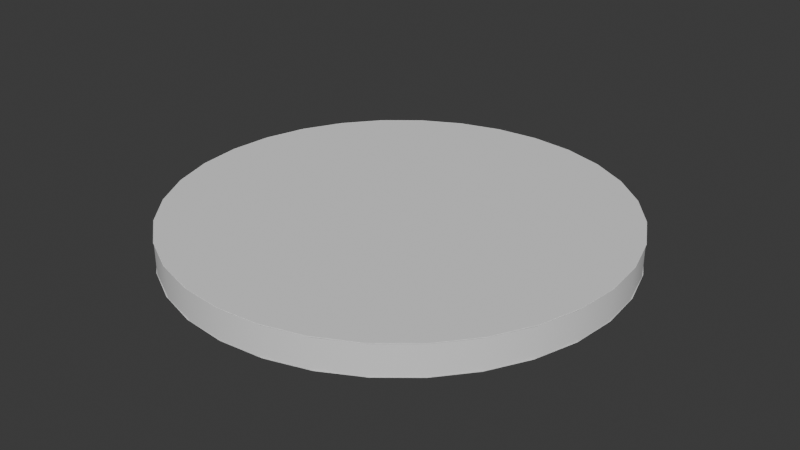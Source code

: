 # Source: SimplifiedSurface.blend  (saved by Blender 4.1.24; exported with 4.5.12 LTS)
import bpy
from mathutils import Matrix  # noqa: F401  (used for matrix-valued properties, if any)

bpy.ops.wm.read_factory_settings(use_empty=True)
scene = bpy.context.scene
scene.name = 'Scene'

# ---- world
world_world = bpy.data.worlds.new('World'); scene.world = world_world
world_world.use_nodes = True; world_world.node_tree.nodes.clear()
_N = world_world.node_tree.nodes; _L = world_world.node_tree.links
n0 = _N.new('ShaderNodeOutputWorld'); n0.name = 'World Output'; n0.location = (300, 300)
n1 = _N.new('ShaderNodeBackground'); n1.name = 'Background'; n1.location = (10, 300)
n1.inputs[0].default_value = (0.05088, 0.05088, 0.05088, 1.0)
_L.new(n1.outputs[0], n0.inputs[0])
n0.is_active_output = True
world_world.color = (0.05088, 0.05088, 0.05088)
world_world.use_sun_shadow = False
world_world.sun_shadow_jitter_overblur = 0.0

# ---- meshes
me_surfcylinder = bpy.data.meshes.new('SurfCylinder')
me_surfcylinder.from_pydata([(0.0, -1.0, -1.611), (0.0, -1.0, -1.325), (0.0, -1.0, -1.039), (0.0, -1.0, -0.7537), (0.0, -1.0, -0.468), (0.0, -1.0, -0.1823), (0.0, -1.0, 0.1034), (0.0, -1.0, 0.3891), (-0.182, -0.9833, -1.611), (-0.182, -0.9833, -1.325), (-0.182, -0.9833, -1.039), (-0.182, -0.9833, -0.7537), (-0.182, -0.9833, -0.468), (-0.182, -0.9833, -0.1823), (-0.182, -0.9833, 0.1034), (-0.182, -0.9833, 0.3891), (-0.3681, -0.9298, -1.611), (-0.3681, -0.9298, -1.325), (-0.3681, -0.9298, -1.039), (-0.3681, -0.9298, -0.7537), (-0.3681, -0.9298, -0.468), (-0.3681, -0.9298, -0.1823), (-0.3681, -0.9298, 0.1034), (-0.3681, -0.9298, 0.3891), (-0.5472, -0.837, -1.611), (-0.5472, -0.837, -1.325), (-0.5472, -0.837, -1.039), (-0.5472, -0.837, -0.7537), (-0.5472, -0.837, -0.468), (-0.5472, -0.837, -0.1823), (-0.5472, -0.837, 0.1034), (-0.5472, -0.837, 0.3891), (-0.7071, -0.7071, -1.611), (-0.7071, -0.7071, -1.325), (-0.7071, -0.7071, -1.039), (-0.7071, -0.7071, -0.7537), (-0.7071, -0.7071, -0.468), (-0.7071, -0.7071, -0.1823), (-0.7071, -0.7071, 0.1034), (-0.7071, -0.7071, 0.3891), (-0.837, -0.5472, -1.611), (-0.837, -0.5472, -1.325), (-0.837, -0.5472, -1.039), (-0.837, -0.5472, -0.7537), (-0.837, -0.5472, -0.468), (-0.837, -0.5472, -0.1823), (-0.837, -0.5472, 0.1034), (-0.837, -0.5472, 0.3891), (-0.9298, -0.3681, -1.611), (-0.9298, -0.3681, -1.325), (-0.9298, -0.3681, -1.039), (-0.9298, -0.3681, -0.7537), (-0.9298, -0.3681, -0.468), (-0.9298, -0.3681, -0.1823), (-0.9298, -0.3681, 0.1034), (-0.9298, -0.3681, 0.3891), (-0.9833, -0.182, -1.611), (-0.9833, -0.182, -1.325), (-0.9833, -0.182, -1.039), (-0.9833, -0.182, -0.7537), (-0.9833, -0.182, -0.468), (-0.9833, -0.182, -0.1823), (-0.9833, -0.182, 0.1034), (-0.9833, -0.182, 0.3891), (-1.0, 0.0, -1.611), (-1.0, 0.0, -1.325), (-1.0, 0.0, -1.039), (-1.0, 0.0, -0.7537), (-1.0, 0.0, -0.468), (-1.0, 0.0, -0.1823), (-1.0, 0.0, 0.1034), (-1.0, 0.0, 0.3891), (-0.9833, 0.182, -1.611), (-0.9833, 0.182, -1.325), (-0.9833, 0.182, -1.039), (-0.9833, 0.182, -0.7537), (-0.9833, 0.182, -0.468), (-0.9833, 0.182, -0.1823), (-0.9833, 0.182, 0.1034), (-0.9833, 0.182, 0.3891), (-0.9298, 0.3681, -1.611), (-0.9298, 0.3681, -1.325), (-0.9298, 0.3681, -1.039), (-0.9298, 0.3681, -0.7537), (-0.9298, 0.3681, -0.468), (-0.9298, 0.3681, -0.1823), (-0.9298, 0.3681, 0.1034), (-0.9298, 0.3681, 0.3891), (-0.837, 0.5472, -1.611), (-0.837, 0.5472, -1.325), (-0.837, 0.5472, -1.039), (-0.837, 0.5472, -0.7537), (-0.837, 0.5472, -0.468), (-0.837, 0.5472, -0.1823), (-0.837, 0.5472, 0.1034), (-0.837, 0.5472, 0.3891), (-0.7071, 0.7071, -1.611), (-0.7071, 0.7071, -1.325), (-0.7071, 0.7071, -1.039), (-0.7071, 0.7071, -0.7537), (-0.7071, 0.7071, -0.468), (-0.7071, 0.7071, -0.1823), (-0.7071, 0.7071, 0.1034), (-0.7071, 0.7071, 0.3891), (-0.5472, 0.837, -1.611), (-0.5472, 0.837, -1.325), (-0.5472, 0.837, -1.039), (-0.5472, 0.837, -0.7537), (-0.5472, 0.837, -0.468), (-0.5472, 0.837, -0.1823), (-0.5472, 0.837, 0.1034), (-0.5472, 0.837, 0.3891), (-0.3681, 0.9298, -1.611), (-0.3681, 0.9298, -1.325), (-0.3681, 0.9298, -1.039), (-0.3681, 0.9298, -0.7537), (-0.3681, 0.9298, -0.468), (-0.3681, 0.9298, -0.1823), (-0.3681, 0.9298, 0.1034), (-0.3681, 0.9298, 0.3891), (-0.182, 0.9833, -1.611), (-0.182, 0.9833, -1.325), (-0.182, 0.9833, -1.039), (-0.182, 0.9833, -0.7537), (-0.182, 0.9833, -0.468), (-0.182, 0.9833, -0.1823), (-0.182, 0.9833, 0.1034), (-0.182, 0.9833, 0.3891), (0.0, 1.0, -1.611), (0.0, 1.0, -1.325), (0.0, 1.0, -1.039), (0.0, 1.0, -0.7537), (0.0, 1.0, -0.468), (0.0, 1.0, -0.1823), (0.0, 1.0, 0.1034), (0.0, 1.0, 0.3891), (0.182, 0.9833, -1.611), (0.182, 0.9833, -1.325), (0.182, 0.9833, -1.039), (0.182, 0.9833, -0.7537), (0.182, 0.9833, -0.468), (0.182, 0.9833, -0.1823), (0.182, 0.9833, 0.1034), (0.182, 0.9833, 0.3891), (0.3681, 0.9298, -1.611), (0.3681, 0.9298, -1.325), (0.3681, 0.9298, -1.039), (0.3681, 0.9298, -0.7537), (0.3681, 0.9298, -0.468), (0.3681, 0.9298, -0.1823), (0.3681, 0.9298, 0.1034), (0.3681, 0.9298, 0.3891), (0.5472, 0.837, -1.611), (0.5472, 0.837, -1.325), (0.5472, 0.837, -1.039), (0.5472, 0.837, -0.7537), (0.5472, 0.837, -0.468), (0.5472, 0.837, -0.1823), (0.5472, 0.837, 0.1034), (0.5472, 0.837, 0.3891), (0.7071, 0.7071, -1.611), (0.7071, 0.7071, -1.325), (0.7071, 0.7071, -1.039), (0.7071, 0.7071, -0.7537), (0.7071, 0.7071, -0.468), (0.7071, 0.7071, -0.1823), (0.7071, 0.7071, 0.1034), (0.7071, 0.7071, 0.3891), (0.837, 0.5472, -1.611), (0.837, 0.5472, -1.325), (0.837, 0.5472, -1.039), (0.837, 0.5472, -0.7537), (0.837, 0.5472, -0.468), (0.837, 0.5472, -0.1823), (0.837, 0.5472, 0.1034), (0.837, 0.5472, 0.3891), (0.9298, 0.3681, -1.611), (0.9298, 0.3681, -1.325), (0.9298, 0.3681, -1.039), (0.9298, 0.3681, -0.7537), (0.9298, 0.3681, -0.468), (0.9298, 0.3681, -0.1823), (0.9298, 0.3681, 0.1034), (0.9298, 0.3681, 0.3891), (0.9833, 0.182, -1.611), (0.9833, 0.182, -1.325), (0.9833, 0.182, -1.039), (0.9833, 0.182, -0.7537), (0.9833, 0.182, -0.468), (0.9833, 0.182, -0.1823), (0.9833, 0.182, 0.1034), (0.9833, 0.182, 0.3891), (1.0, 0.0, -1.611), (1.0, 0.0, -1.325), (1.0, 0.0, -1.039), (1.0, 0.0, -0.7537), (1.0, 0.0, -0.468), (1.0, 0.0, -0.1823), (1.0, 0.0, 0.1034), (1.0, 0.0, 0.3891), (0.9833, -0.182, -1.611), (0.9833, -0.182, -1.325), (0.9833, -0.182, -1.039), (0.9833, -0.182, -0.7537), (0.9833, -0.182, -0.468), (0.9833, -0.182, -0.1823), (0.9833, -0.182, 0.1034), (0.9833, -0.182, 0.3891), (0.9298, -0.3681, -1.611), (0.9298, -0.3681, -1.325), (0.9298, -0.3681, -1.039), (0.9298, -0.3681, -0.7537), (0.9298, -0.3681, -0.468), (0.9298, -0.3681, -0.1823), (0.9298, -0.3681, 0.1034), (0.9298, -0.3681, 0.3891), (0.837, -0.5472, -1.611), (0.837, -0.5472, -1.325), (0.837, -0.5472, -1.039), (0.837, -0.5472, -0.7537), (0.837, -0.5472, -0.468), (0.837, -0.5472, -0.1823), (0.837, -0.5472, 0.1034), (0.837, -0.5472, 0.3891), (0.7071, -0.7071, -1.611), (0.7071, -0.7071, -1.325), (0.7071, -0.7071, -1.039), (0.7071, -0.7071, -0.7537), (0.7071, -0.7071, -0.468), (0.7071, -0.7071, -0.1823), (0.7071, -0.7071, 0.1034), (0.7071, -0.7071, 0.3891), (0.5472, -0.837, -1.611), (0.5472, -0.837, -1.325), (0.5472, -0.837, -1.039), (0.5472, -0.837, -0.7537), (0.5472, -0.837, -0.468), (0.5472, -0.837, -0.1823), (0.5472, -0.837, 0.1034), (0.5472, -0.837, 0.3891), (0.3681, -0.9298, -1.611), (0.3681, -0.9298, -1.325), (0.3681, -0.9298, -1.039), (0.3681, -0.9298, -0.7537), (0.3681, -0.9298, -0.468), (0.3681, -0.9298, -0.1823), (0.3681, -0.9298, 0.1034), (0.3681, -0.9298, 0.3891), (0.182, -0.9833, -1.611), (0.182, -0.9833, -1.325), (0.182, -0.9833, -1.039), (0.182, -0.9833, -0.7537), (0.182, -0.9833, -0.468), (0.182, -0.9833, -0.1823), (0.182, -0.9833, 0.1034), (0.182, -0.9833, 0.3891), (0.0, -1.002, 0.3844), (-0.1955, -0.983, 0.3843), (-0.3835, -0.926, 0.384), (-0.5568, -0.8333, 0.3834), (-0.7087, -0.7087, 0.3826), (-0.8333, -0.5568, 0.3817), (-0.926, -0.3835, 0.3806), (-0.983, -0.1955, 0.3794), (-1.002, 1.455e-11, 0.3782), (-0.983, 0.1955, 0.377), (-0.926, 0.3835, 0.3758), (-0.8333, 0.5568, 0.3747), (-0.7087, 0.7087, 0.3738), (-0.5568, 0.8333, 0.373), (-0.3835, 0.926, 0.3724), (-0.1955, 0.983, 0.372), (0.0, 1.002, 0.3719), (0.1955, 0.983, 0.372), (0.3835, 0.926, 0.3724), (0.5568, 0.8333, 0.373), (0.7087, 0.7087, 0.3738), (0.8333, 0.5568, 0.3747), (0.926, 0.3835, 0.3758), (0.983, 0.1955, 0.377), (1.002, 1.455e-11, 0.3782), (0.983, -0.1955, 0.3794), (0.926, -0.3835, 0.3806), (0.8333, -0.5568, 0.3817), (0.7087, -0.7087, 0.3826), (0.5568, -0.8333, 0.3834), (0.3835, -0.926, 0.384), (0.1955, -0.983, 0.3843), (0.0, 1.002, -1.625), (-0.1955, 0.983, -1.625), (-0.3835, 0.926, -1.625), (-0.5568, 0.8333, -1.625), (-0.7087, 0.7087, -1.625), (-0.8333, 0.5568, -1.625), (-0.926, 0.3835, -1.625), (-0.983, 0.1955, -1.625), (-1.002, -1.688e-08, -1.625), (-0.983, -0.1955, -1.625), (-0.926, -0.3835, -1.625), (-0.8333, -0.5568, -1.625), (-0.7087, -0.7087, -1.625), (-0.5568, -0.8333, -1.625), (-0.3835, -0.926, -1.625), (-0.1955, -0.983, -1.625), (0.0, -1.002, -1.625), (0.1955, -0.983, -1.625), (0.3835, -0.926, -1.625), (0.5568, -0.8333, -1.625), (0.7087, -0.7087, -1.625), (0.8333, -0.5568, -1.625), (0.926, -0.3835, -1.625), (0.983, -0.1955, -1.625), (1.002, -1.688e-08, -1.625), (0.983, 0.1955, -1.625), (0.926, 0.3835, -1.625), (0.8333, 0.5568, -1.625), (0.7087, 0.7087, -1.625), (0.5568, 0.8333, -1.625), (0.3835, 0.926, -1.625), (0.1955, 0.983, -1.625)], [], [(1, 9, 8, 0), (2, 10, 9, 1), (3, 11, 10, 2), (4, 12, 11, 3), (5, 13, 12, 4), (6, 14, 13, 5), (7, 15, 14, 6), (9, 17, 16, 8), (10, 18, 17, 9), (11, 19, 18, 10), (12, 20, 19, 11), (13, 21, 20, 12), (14, 22, 21, 13), (15, 23, 22, 14), (17, 25, 24, 16), (18, 26, 25, 17), (19, 27, 26, 18), (20, 28, 27, 19), (21, 29, 28, 20), (22, 30, 29, 21), (23, 31, 30, 22), (25, 33, 32, 24), (26, 34, 33, 25), (27, 35, 34, 26), (28, 36, 35, 27), (29, 37, 36, 28), (30, 38, 37, 29), (31, 39, 38, 30), (33, 41, 40, 32), (34, 42, 41, 33), (35, 43, 42, 34), (36, 44, 43, 35), (37, 45, 44, 36), (38, 46, 45, 37), (39, 47, 46, 38), (41, 49, 48, 40), (42, 50, 49, 41), (43, 51, 50, 42), (44, 52, 51, 43), (45, 53, 52, 44), (46, 54, 53, 45), (47, 55, 54, 46), (49, 57, 56, 48), (50, 58, 57, 49), (51, 59, 58, 50), (52, 60, 59, 51), (53, 61, 60, 52), (54, 62, 61, 53), (55, 63, 62, 54), (57, 65, 64, 56), (58, 66, 65, 57), (59, 67, 66, 58), (60, 68, 67, 59), (61, 69, 68, 60), (62, 70, 69, 61), (63, 71, 70, 62), (65, 73, 72, 64), (66, 74, 73, 65), (67, 75, 74, 66), (68, 76, 75, 67), (69, 77, 76, 68), (70, 78, 77, 69), (71, 79, 78, 70), (73, 81, 80, 72), (74, 82, 81, 73), (75, 83, 82, 74), (76, 84, 83, 75), (77, 85, 84, 76), (78, 86, 85, 77), (79, 87, 86, 78), (81, 89, 88, 80), (82, 90, 89, 81), (83, 91, 90, 82), (84, 92, 91, 83), (85, 93, 92, 84), (86, 94, 93, 85), (87, 95, 94, 86), (89, 97, 96, 88), (90, 98, 97, 89), (91, 99, 98, 90), (92, 100, 99, 91), (93, 101, 100, 92), (94, 102, 101, 93), (95, 103, 102, 94), (97, 105, 104, 96), (98, 106, 105, 97), (99, 107, 106, 98), (100, 108, 107, 99), (101, 109, 108, 100), (102, 110, 109, 101), (103, 111, 110, 102), (105, 113, 112, 104), (106, 114, 113, 105), (107, 115, 114, 106), (108, 116, 115, 107), (109, 117, 116, 108), (110, 118, 117, 109), (111, 119, 118, 110), (113, 121, 120, 112), (114, 122, 121, 113), (115, 123, 122, 114), (116, 124, 123, 115), (117, 125, 124, 116), (118, 126, 125, 117), (119, 127, 126, 118), (121, 129, 128, 120), (122, 130, 129, 121), (123, 131, 130, 122), (124, 132, 131, 123), (125, 133, 132, 124), (126, 134, 133, 125), (127, 135, 134, 126), (129, 137, 136, 128), (130, 138, 137, 129), (131, 139, 138, 130), (132, 140, 139, 131), (133, 141, 140, 132), (134, 142, 141, 133), (135, 143, 142, 134), (137, 145, 144, 136), (138, 146, 145, 137), (139, 147, 146, 138), (140, 148, 147, 139), (141, 149, 148, 140), (142, 150, 149, 141), (143, 151, 150, 142), (145, 153, 152, 144), (146, 154, 153, 145), (147, 155, 154, 146), (148, 156, 155, 147), (149, 157, 156, 148), (150, 158, 157, 149), (151, 159, 158, 150), (153, 161, 160, 152), (154, 162, 161, 153), (155, 163, 162, 154), (156, 164, 163, 155), (157, 165, 164, 156), (158, 166, 165, 157), (159, 167, 166, 158), (161, 169, 168, 160), (162, 170, 169, 161), (163, 171, 170, 162), (164, 172, 171, 163), (165, 173, 172, 164), (166, 174, 173, 165), (167, 175, 174, 166), (169, 177, 176, 168), (170, 178, 177, 169), (171, 179, 178, 170), (172, 180, 179, 171), (173, 181, 180, 172), (174, 182, 181, 173), (175, 183, 182, 174), (177, 185, 184, 176), (178, 186, 185, 177), (179, 187, 186, 178), (180, 188, 187, 179), (181, 189, 188, 180), (182, 190, 189, 181), (183, 191, 190, 182), (185, 193, 192, 184), (186, 194, 193, 185), (187, 195, 194, 186), (188, 196, 195, 187), (189, 197, 196, 188), (190, 198, 197, 189), (191, 199, 198, 190), (193, 201, 200, 192), (194, 202, 201, 193), (195, 203, 202, 194), (196, 204, 203, 195), (197, 205, 204, 196), (198, 206, 205, 197), (199, 207, 206, 198), (201, 209, 208, 200), (202, 210, 209, 201), (203, 211, 210, 202), (204, 212, 211, 203), (205, 213, 212, 204), (206, 214, 213, 205), (207, 215, 214, 206), (209, 217, 216, 208), (210, 218, 217, 209), (211, 219, 218, 210), (212, 220, 219, 211), (213, 221, 220, 212), (214, 222, 221, 213), (215, 223, 222, 214), (217, 225, 224, 216), (218, 226, 225, 217), (219, 227, 226, 218), (220, 228, 227, 219), (221, 229, 228, 220), (222, 230, 229, 221), (223, 231, 230, 222), (225, 233, 232, 224), (226, 234, 233, 225), (227, 235, 234, 226), (228, 236, 235, 227), (229, 237, 236, 228), (230, 238, 237, 229), (231, 239, 238, 230), (233, 241, 240, 232), (234, 242, 241, 233), (235, 243, 242, 234), (236, 244, 243, 235), (237, 245, 244, 236), (238, 246, 245, 237), (239, 247, 246, 238), (241, 249, 248, 240), (242, 250, 249, 241), (243, 251, 250, 242), (244, 252, 251, 243), (245, 253, 252, 244), (246, 254, 253, 245), (247, 255, 254, 246), (249, 1, 0, 248), (250, 2, 1, 249), (251, 3, 2, 250), (252, 4, 3, 251), (253, 5, 4, 252), (254, 6, 5, 253), (255, 7, 6, 254), (256, 257, 258, 259, 260, 261, 262, 263, 264, 265, 266, 267, 268, 269, 270, 271, 272, 273, 274, 275, 276, 277, 278, 279, 280, 281, 282, 283, 284, 285, 286, 287), (288, 289, 290, 291, 292, 293, 294, 295, 296, 297, 298, 299, 300, 301, 302, 303, 304, 305, 306, 307, 308, 309, 310, 311, 312, 313, 314, 315, 316, 317, 318, 319)])
me_surfcylinder.polygons.foreach_set('use_smooth', [1, 1, 1, 1, 1, 1, 1, 1, 1, 1, 1, 1, 1, 1, 1, 1, 1, 1, 1, 1, 1, 1, 1, 1, 1, 1, 1, 1, 1, 1, 1, 1, 1, 1, 1, 1, 1, 1, 1, 1, 1, 1, 1, 1, 1, 1, 1, 1, 1, 1, 1, 1, 1, 1, 1, 1, 1, 1, 1, 1, 1, 1, 1, 1, 1, 1, 1, 1, 1, 1, 1, 1, 1, 1, 1, 1, 1, 1, 1, 1, 1, 1, 1, 1, 1, 1, 1, 1, 1, 1, 1, 1, 1, 1, 1, 1, 1, 1, 1, 1, 1, 1, 1, 1, 1, 1, 1, 1, 1, 1, 1, 1, 1, 1, 1, 1, 1, 1, 1, 1, 1, 1, 1, 1, 1, 1, 1, 1, 1, 1, 1, 1, 1, 1, 1, 1, 1, 1, 1, 1, 1, 1, 1, 1, 1, 1, 1, 1, 1, 1, 1, 1, 1, 1, 1, 1, 1, 1, 1, 1, 1, 1, 1, 1, 1, 1, 1, 1, 1, 1, 1, 1, 1, 1, 1, 1, 1, 1, 1, 1, 1, 1, 1, 1, 1, 1, 1, 1, 1, 1, 1, 1, 1, 1, 1, 1, 1, 1, 1, 1, 1, 1, 1, 1, 1, 1, 1, 1, 1, 1, 1, 1, 1, 1, 1, 1, 1, 1, 1, 1, 1, 1, 1, 1, 0, 0])
_uv = me_surfcylinder.uv_layers.new(name='UVMap')
_uv.uv.foreach_set('vector', [0.0, 0.1429, 0.03125, 0.1429, 0.03125, 0.0, 0.0, 0.0, 0.0, 0.2857, 0.03125, 0.2857, 0.03125, 0.1429, 0.0, 0.1429, 0.0, 0.4286, 0.03125, 0.4286, 0.03125, 0.2857, 0.0, 0.2857, 0.0, 0.5714, 0.03125, 0.5714, 0.03125, 0.4286, 0.0, 0.4286, 0.0, 0.7143, 0.03125, 0.7143, 0.03125, 0.5714, 0.0, 0.5714, 0.0, 0.8571, 0.03125, 0.8571, 0.03125, 0.7143, 0.0, 0.7143, 0.0, 1.0, 0.03125, 1.0, 0.03125, 0.8571, 0.0, 0.8571, 0.03125, 0.1429, 0.0625, 0.1429, 0.0625, 0.0, 0.03125, 0.0, 0.03125, 0.2857, 0.0625, 0.2857, 0.0625, 0.1429, 0.03125, 0.1429, 0.03125, 0.4286, 0.0625, 0.4286, 0.0625, 0.2857, 0.03125, 0.2857, 0.03125, 0.5714, 0.0625, 0.5714, 0.0625, 0.4286, 0.03125, 0.4286, 0.03125, 0.7143, 0.0625, 0.7143, 0.0625, 0.5714, 0.03125, 0.5714, 0.03125, 0.8571, 0.0625, 0.8571, 0.0625, 0.7143, 0.03125, 0.7143, 0.03125, 1.0, 0.0625, 1.0, 0.0625, 0.8571, 0.03125, 0.8571, 0.0625, 0.1429, 0.09375, 0.1429, 0.09375, 0.0, 0.0625, 0.0, 0.0625, 0.2857, 0.09375, 0.2857, 0.09375, 0.1429, 0.0625, 0.1429, 0.0625, 0.4286, 0.09375, 0.4286, 0.09375, 0.2857, 0.0625, 0.2857, 0.0625, 0.5714, 0.09375, 0.5714, 0.09375, 0.4286, 0.0625, 0.4286, 0.0625, 0.7143, 0.09375, 0.7143, 0.09375, 0.5714, 0.0625, 0.5714, 0.0625, 0.8571, 0.09375, 0.8571, 0.09375, 0.7143, 0.0625, 0.7143, 0.0625, 1.0, 0.09375, 1.0, 0.09375, 0.8571, 0.0625, 0.8571, 0.09375, 0.1429, 0.125, 0.1429, 0.125, 0.0, 0.09375, 0.0, 0.09375, 0.2857, 0.125, 0.2857, 0.125, 0.1429, 0.09375, 0.1429, 0.09375, 0.4286, 0.125, 0.4286, 0.125, 0.2857, 0.09375, 0.2857, 0.09375, 0.5714, 0.125, 0.5714, 0.125, 0.4286, 0.09375, 0.4286, 0.09375, 0.7143, 0.125, 0.7143, 0.125, 0.5714, 0.09375, 0.5714, 0.09375, 0.8571, 0.125, 0.8571, 0.125, 0.7143, 0.09375, 0.7143, 0.09375, 1.0, 0.125, 1.0, 0.125, 0.8571, 0.09375, 0.8571, 0.125, 0.1429, 0.1562, 0.1429, 0.1562, 0.0, 0.125, 0.0, 0.125, 0.2857, 0.1562, 0.2857, 0.1562, 0.1429, 0.125, 0.1429, 0.125, 0.4286, 0.1562, 0.4286, 0.1562, 0.2857, 0.125, 0.2857, 0.125, 0.5714, 0.1562, 0.5714, 0.1562, 0.4286, 0.125, 0.4286, 0.125, 0.7143, 0.1562, 0.7143, 0.1562, 0.5714, 0.125, 0.5714, 0.125, 0.8571, 0.1562, 0.8571, 0.1562, 0.7143, 0.125, 0.7143, 0.125, 1.0, 0.1562, 1.0, 0.1562, 0.8571, 0.125, 0.8571, 0.1562, 0.1429, 0.1875, 0.1429, 0.1875, 0.0, 0.1562, 0.0, 0.1562, 0.2857, 0.1875, 0.2857, 0.1875, 0.1429, 0.1562, 0.1429, 0.1562, 0.4286, 0.1875, 0.4286, 0.1875, 0.2857, 0.1562, 0.2857, 0.1562, 0.5714, 0.1875, 0.5714, 0.1875, 0.4286, 0.1562, 0.4286, 0.1562, 0.7143, 0.1875, 0.7143, 0.1875, 0.5714, 0.1562, 0.5714, 0.1562, 0.8571, 0.1875, 0.8571, 0.1875, 0.7143, 0.1562, 0.7143, 0.1562, 1.0, 0.1875, 1.0, 0.1875, 0.8571, 0.1562, 0.8571, 0.1875, 0.1429, 0.2188, 0.1429, 0.2188, 0.0, 0.1875, 0.0, 0.1875, 0.2857, 0.2188, 0.2857, 0.2188, 0.1429, 0.1875, 0.1429, 0.1875, 0.4286, 0.2188, 0.4286, 0.2188, 0.2857, 0.1875, 0.2857, 0.1875, 0.5714, 0.2188, 0.5714, 0.2188, 0.4286, 0.1875, 0.4286, 0.1875, 0.7143, 0.2188, 0.7143, 0.2188, 0.5714, 0.1875, 0.5714, 0.1875, 0.8571, 0.2188, 0.8571, 0.2188, 0.7143, 0.1875, 0.7143, 0.1875, 1.0, 0.2188, 1.0, 0.2188, 0.8571, 0.1875, 0.8571, 0.2188, 0.1429, 0.25, 0.1429, 0.25, 0.0, 0.2188, 0.0, 0.2188, 0.2857, 0.25, 0.2857, 0.25, 0.1429, 0.2188, 0.1429, 0.2188, 0.4286, 0.25, 0.4286, 0.25, 0.2857, 0.2188, 0.2857, 0.2188, 0.5714, 0.25, 0.5714, 0.25, 0.4286, 0.2188, 0.4286, 0.2188, 0.7143, 0.25, 0.7143, 0.25, 0.5714, 0.2188, 0.5714, 0.2188, 0.8571, 0.25, 0.8571, 0.25, 0.7143, 0.2188, 0.7143, 0.2188, 1.0, 0.25, 1.0, 0.25, 0.8571, 0.2188, 0.8571, 0.25, 0.1429, 0.2812, 0.1429, 0.2812, 0.0, 0.25, 0.0, 0.25, 0.2857, 0.2812, 0.2857, 0.2812, 0.1429, 0.25, 0.1429, 0.25, 0.4286, 0.2812, 0.4286, 0.2812, 0.2857, 0.25, 0.2857, 0.25, 0.5714, 0.2812, 0.5714, 0.2812, 0.4286, 0.25, 0.4286, 0.25, 0.7143, 0.2812, 0.7143, 0.2812, 0.5714, 0.25, 0.5714, 0.25, 0.8571, 0.2812, 0.8571, 0.2812, 0.7143, 0.25, 0.7143, 0.25, 1.0, 0.2812, 1.0, 0.2812, 0.8571, 0.25, 0.8571, 0.2812, 0.1429, 0.3125, 0.1429, 0.3125, 0.0, 0.2812, 0.0, 0.2812, 0.2857, 0.3125, 0.2857, 0.3125, 0.1429, 0.2812, 0.1429, 0.2812, 0.4286, 0.3125, 0.4286, 0.3125, 0.2857, 0.2812, 0.2857, 0.2812, 0.5714, 0.3125, 0.5714, 0.3125, 0.4286, 0.2812, 0.4286, 0.2812, 0.7143, 0.3125, 0.7143, 0.3125, 0.5714, 0.2812, 0.5714, 0.2812, 0.8571, 0.3125, 0.8571, 0.3125, 0.7143, 0.2812, 0.7143, 0.2812, 1.0, 0.3125, 1.0, 0.3125, 0.8571, 0.2812, 0.8571, 0.3125, 0.1429, 0.3438, 0.1429, 0.3438, 0.0, 0.3125, 0.0, 0.3125, 0.2857, 0.3438, 0.2857, 0.3438, 0.1429, 0.3125, 0.1429, 0.3125, 0.4286, 0.3438, 0.4286, 0.3438, 0.2857, 0.3125, 0.2857, 0.3125, 0.5714, 0.3438, 0.5714, 0.3438, 0.4286, 0.3125, 0.4286, 0.3125, 0.7143, 0.3438, 0.7143, 0.3438, 0.5714, 0.3125, 0.5714, 0.3125, 0.8571, 0.3438, 0.8571, 0.3438, 0.7143, 0.3125, 0.7143, 0.3125, 1.0, 0.3438, 1.0, 0.3438, 0.8571, 0.3125, 0.8571, 0.3438, 0.1429, 0.375, 0.1429, 0.375, 0.0, 0.3438, 0.0, 0.3438, 0.2857, 0.375, 0.2857, 0.375, 0.1429, 0.3438, 0.1429, 0.3438, 0.4286, 0.375, 0.4286, 0.375, 0.2857, 0.3438, 0.2857, 0.3438, 0.5714, 0.375, 0.5714, 0.375, 0.4286, 0.3438, 0.4286, 0.3438, 0.7143, 0.375, 0.7143, 0.375, 0.5714, 0.3438, 0.5714, 0.3438, 0.8571, 0.375, 0.8571, 0.375, 0.7143, 0.3438, 0.7143, 0.3438, 1.0, 0.375, 1.0, 0.375, 0.8571, 0.3438, 0.8571, 0.375, 0.1429, 0.4062, 0.1429, 0.4062, 0.0, 0.375, 0.0, 0.375, 0.2857, 0.4062, 0.2857, 0.4062, 0.1429, 0.375, 0.1429, 0.375, 0.4286, 0.4062, 0.4286, 0.4062, 0.2857, 0.375, 0.2857, 0.375, 0.5714, 0.4062, 0.5714, 0.4062, 0.4286, 0.375, 0.4286, 0.375, 0.7143, 0.4062, 0.7143, 0.4062, 0.5714, 0.375, 0.5714, 0.375, 0.8571, 0.4062, 0.8571, 0.4062, 0.7143, 0.375, 0.7143, 0.375, 1.0, 0.4062, 1.0, 0.4062, 0.8571, 0.375, 0.8571, 0.4062, 0.1429, 0.4375, 0.1429, 0.4375, 0.0, 0.4062, 0.0, 0.4062, 0.2857, 0.4375, 0.2857, 0.4375, 0.1429, 0.4062, 0.1429, 0.4062, 0.4286, 0.4375, 0.4286, 0.4375, 0.2857, 0.4062, 0.2857, 0.4062, 0.5714, 0.4375, 0.5714, 0.4375, 0.4286, 0.4062, 0.4286, 0.4062, 0.7143, 0.4375, 0.7143, 0.4375, 0.5714, 0.4062, 0.5714, 0.4062, 0.8571, 0.4375, 0.8571, 0.4375, 0.7143, 0.4062, 0.7143, 0.4062, 1.0, 0.4375, 1.0, 0.4375, 0.8571, 0.4062, 0.8571, 0.4375, 0.1429, 0.4688, 0.1429, 0.4688, 0.0, 0.4375, 0.0, 0.4375, 0.2857, 0.4688, 0.2857, 0.4688, 0.1429, 0.4375, 0.1429, 0.4375, 0.4286, 0.4688, 0.4286, 0.4688, 0.2857, 0.4375, 0.2857, 0.4375, 0.5714, 0.4688, 0.5714, 0.4688, 0.4286, 0.4375, 0.4286, 0.4375, 0.7143, 0.4688, 0.7143, 0.4688, 0.5714, 0.4375, 0.5714, 0.4375, 0.8571, 0.4688, 0.8571, 0.4688, 0.7143, 0.4375, 0.7143, 0.4375, 1.0, 0.4688, 1.0, 0.4688, 0.8571, 0.4375, 0.8571, 0.4688, 0.1429, 0.5, 0.1429, 0.5, 0.0, 0.4688, 0.0, 0.4688, 0.2857, 0.5, 0.2857, 0.5, 0.1429, 0.4688, 0.1429, 0.4688, 0.4286, 0.5, 0.4286, 0.5, 0.2857, 0.4688, 0.2857, 0.4688, 0.5714, 0.5, 0.5714, 0.5, 0.4286, 0.4688, 0.4286, 0.4688, 0.7143, 0.5, 0.7143, 0.5, 0.5714, 0.4688, 0.5714, 0.4688, 0.8571, 0.5, 0.8571, 0.5, 0.7143, 0.4688, 0.7143, 0.4688, 1.0, 0.5, 1.0, 0.5, 0.8571, 0.4688, 0.8571, 0.5, 0.1429, 0.5312, 0.1429, 0.5312, 0.0, 0.5, 0.0, 0.5, 0.2857, 0.5312, 0.2857, 0.5312, 0.1429, 0.5, 0.1429, 0.5, 0.4286, 0.5312, 0.4286, 0.5312, 0.2857, 0.5, 0.2857, 0.5, 0.5714, 0.5312, 0.5714, 0.5312, 0.4286, 0.5, 0.4286, 0.5, 0.7143, 0.5312, 0.7143, 0.5312, 0.5714, 0.5, 0.5714, 0.5, 0.8571, 0.5312, 0.8571, 0.5312, 0.7143, 0.5, 0.7143, 0.5, 1.0, 0.5312, 1.0, 0.5312, 0.8571, 0.5, 0.8571, 0.5312, 0.1429, 0.5625, 0.1429, 0.5625, 0.0, 0.5312, 0.0, 0.5312, 0.2857, 0.5625, 0.2857, 0.5625, 0.1429, 0.5312, 0.1429, 0.5312, 0.4286, 0.5625, 0.4286, 0.5625, 0.2857, 0.5312, 0.2857, 0.5312, 0.5714, 0.5625, 0.5714, 0.5625, 0.4286, 0.5312, 0.4286, 0.5312, 0.7143, 0.5625, 0.7143, 0.5625, 0.5714, 0.5312, 0.5714, 0.5312, 0.8571, 0.5625, 0.8571, 0.5625, 0.7143, 0.5312, 0.7143, 0.5312, 1.0, 0.5625, 1.0, 0.5625, 0.8571, 0.5312, 0.8571, 0.5625, 0.1429, 0.5938, 0.1429, 0.5938, 0.0, 0.5625, 0.0, 0.5625, 0.2857, 0.5938, 0.2857, 0.5938, 0.1429, 0.5625, 0.1429, 0.5625, 0.4286, 0.5938, 0.4286, 0.5938, 0.2857, 0.5625, 0.2857, 0.5625, 0.5714, 0.5938, 0.5714, 0.5938, 0.4286, 0.5625, 0.4286, 0.5625, 0.7143, 0.5938, 0.7143, 0.5938, 0.5714, 0.5625, 0.5714, 0.5625, 0.8571, 0.5938, 0.8571, 0.5938, 0.7143, 0.5625, 0.7143, 0.5625, 1.0, 0.5938, 1.0, 0.5938, 0.8571, 0.5625, 0.8571, 0.5938, 0.1429, 0.625, 0.1429, 0.625, 0.0, 0.5938, 0.0, 0.5938, 0.2857, 0.625, 0.2857, 0.625, 0.1429, 0.5938, 0.1429, 0.5938, 0.4286, 0.625, 0.4286, 0.625, 0.2857, 0.5938, 0.2857, 0.5938, 0.5714, 0.625, 0.5714, 0.625, 0.4286, 0.5938, 0.4286, 0.5938, 0.7143, 0.625, 0.7143, 0.625, 0.5714, 0.5938, 0.5714, 0.5938, 0.8571, 0.625, 0.8571, 0.625, 0.7143, 0.5938, 0.7143, 0.5938, 1.0, 0.625, 1.0, 0.625, 0.8571, 0.5938, 0.8571, 0.625, 0.1429, 0.6562, 0.1429, 0.6562, 0.0, 0.625, 0.0, 0.625, 0.2857, 0.6562, 0.2857, 0.6562, 0.1429, 0.625, 0.1429, 0.625, 0.4286, 0.6562, 0.4286, 0.6562, 0.2857, 0.625, 0.2857, 0.625, 0.5714, 0.6562, 0.5714, 0.6562, 0.4286, 0.625, 0.4286, 0.625, 0.7143, 0.6562, 0.7143, 0.6562, 0.5714, 0.625, 0.5714, 0.625, 0.8571, 0.6562, 0.8571, 0.6562, 0.7143, 0.625, 0.7143, 0.625, 1.0, 0.6562, 1.0, 0.6562, 0.8571, 0.625, 0.8571, 0.6562, 0.1429, 0.6875, 0.1429, 0.6875, 0.0, 0.6562, 0.0, 0.6562, 0.2857, 0.6875, 0.2857, 0.6875, 0.1429, 0.6562, 0.1429, 0.6562, 0.4286, 0.6875, 0.4286, 0.6875, 0.2857, 0.6562, 0.2857, 0.6562, 0.5714, 0.6875, 0.5714, 0.6875, 0.4286, 0.6562, 0.4286, 0.6562, 0.7143, 0.6875, 0.7143, 0.6875, 0.5714, 0.6562, 0.5714, 0.6562, 0.8571, 0.6875, 0.8571, 0.6875, 0.7143, 0.6562, 0.7143, 0.6562, 1.0, 0.6875, 1.0, 0.6875, 0.8571, 0.6562, 0.8571, 0.6875, 0.1429, 0.7188, 0.1429, 0.7188, 0.0, 0.6875, 0.0, 0.6875, 0.2857, 0.7188, 0.2857, 0.7188, 0.1429, 0.6875, 0.1429, 0.6875, 0.4286, 0.7188, 0.4286, 0.7188, 0.2857, 0.6875, 0.2857, 0.6875, 0.5714, 0.7188, 0.5714, 0.7188, 0.4286, 0.6875, 0.4286, 0.6875, 0.7143, 0.7188, 0.7143, 0.7188, 0.5714, 0.6875, 0.5714, 0.6875, 0.8571, 0.7188, 0.8571, 0.7188, 0.7143, 0.6875, 0.7143, 0.6875, 1.0, 0.7188, 1.0, 0.7188, 0.8571, 0.6875, 0.8571, 0.7188, 0.1429, 0.75, 0.1429, 0.75, 0.0, 0.7188, 0.0, 0.7188, 0.2857, 0.75, 0.2857, 0.75, 0.1429, 0.7188, 0.1429, 0.7188, 0.4286, 0.75, 0.4286, 0.75, 0.2857, 0.7188, 0.2857, 0.7188, 0.5714, 0.75, 0.5714, 0.75, 0.4286, 0.7188, 0.4286, 0.7188, 0.7143, 0.75, 0.7143, 0.75, 0.5714, 0.7188, 0.5714, 0.7188, 0.8571, 0.75, 0.8571, 0.75, 0.7143, 0.7188, 0.7143, 0.7188, 1.0, 0.75, 1.0, 0.75, 0.8571, 0.7188, 0.8571, 0.75, 0.1429, 0.7812, 0.1429, 0.7812, 0.0, 0.75, 0.0, 0.75, 0.2857, 0.7812, 0.2857, 0.7812, 0.1429, 0.75, 0.1429, 0.75, 0.4286, 0.7812, 0.4286, 0.7812, 0.2857, 0.75, 0.2857, 0.75, 0.5714, 0.7812, 0.5714, 0.7812, 0.4286, 0.75, 0.4286, 0.75, 0.7143, 0.7812, 0.7143, 0.7812, 0.5714, 0.75, 0.5714, 0.75, 0.8571, 0.7812, 0.8571, 0.7812, 0.7143, 0.75, 0.7143, 0.75, 1.0, 0.7812, 1.0, 0.7812, 0.8571, 0.75, 0.8571, 0.7812, 0.1429, 0.8125, 0.1429, 0.8125, 0.0, 0.7812, 0.0, 0.7812, 0.2857, 0.8125, 0.2857, 0.8125, 0.1429, 0.7812, 0.1429, 0.7812, 0.4286, 0.8125, 0.4286, 0.8125, 0.2857, 0.7812, 0.2857, 0.7812, 0.5714, 0.8125, 0.5714, 0.8125, 0.4286, 0.7812, 0.4286, 0.7812, 0.7143, 0.8125, 0.7143, 0.8125, 0.5714, 0.7812, 0.5714, 0.7812, 0.8571, 0.8125, 0.8571, 0.8125, 0.7143, 0.7812, 0.7143, 0.7812, 1.0, 0.8125, 1.0, 0.8125, 0.8571, 0.7812, 0.8571, 0.8125, 0.1429, 0.8438, 0.1429, 0.8438, 0.0, 0.8125, 0.0, 0.8125, 0.2857, 0.8438, 0.2857, 0.8438, 0.1429, 0.8125, 0.1429, 0.8125, 0.4286, 0.8438, 0.4286, 0.8438, 0.2857, 0.8125, 0.2857, 0.8125, 0.5714, 0.8438, 0.5714, 0.8438, 0.4286, 0.8125, 0.4286, 0.8125, 0.7143, 0.8438, 0.7143, 0.8438, 0.5714, 0.8125, 0.5714, 0.8125, 0.8571, 0.8438, 0.8571, 0.8438, 0.7143, 0.8125, 0.7143, 0.8125, 1.0, 0.8438, 1.0, 0.8438, 0.8571, 0.8125, 0.8571, 0.8438, 0.1429, 0.875, 0.1429, 0.875, 0.0, 0.8438, 0.0, 0.8438, 0.2857, 0.875, 0.2857, 0.875, 0.1429, 0.8438, 0.1429, 0.8438, 0.4286, 0.875, 0.4286, 0.875, 0.2857, 0.8438, 0.2857, 0.8438, 0.5714, 0.875, 0.5714, 0.875, 0.4286, 0.8438, 0.4286, 0.8438, 0.7143, 0.875, 0.7143, 0.875, 0.5714, 0.8438, 0.5714, 0.8438, 0.8571, 0.875, 0.8571, 0.875, 0.7143, 0.8438, 0.7143, 0.8438, 1.0, 0.875, 1.0, 0.875, 0.8571, 0.8438, 0.8571, 0.875, 0.1429, 0.9062, 0.1429, 0.9062, 0.0, 0.875, 0.0, 0.875, 0.2857, 0.9062, 0.2857, 0.9062, 0.1429, 0.875, 0.1429, 0.875, 0.4286, 0.9062, 0.4286, 0.9062, 0.2857, 0.875, 0.2857, 0.875, 0.5714, 0.9062, 0.5714, 0.9062, 0.4286, 0.875, 0.4286, 0.875, 0.7143, 0.9062, 0.7143, 0.9062, 0.5714, 0.875, 0.5714, 0.875, 0.8571, 0.9062, 0.8571, 0.9062, 0.7143, 0.875, 0.7143, 0.875, 1.0, 0.9062, 1.0, 0.9062, 0.8571, 0.875, 0.8571, 0.9062, 0.1429, 0.9375, 0.1429, 0.9375, 0.0, 0.9062, 0.0, 0.9062, 0.2857, 0.9375, 0.2857, 0.9375, 0.1429, 0.9062, 0.1429, 0.9062, 0.4286, 0.9375, 0.4286, 0.9375, 0.2857, 0.9062, 0.2857, 0.9062, 0.5714, 0.9375, 0.5714, 0.9375, 0.4286, 0.9062, 0.4286, 0.9062, 0.7143, 0.9375, 0.7143, 0.9375, 0.5714, 0.9062, 0.5714, 0.9062, 0.8571, 0.9375, 0.8571, 0.9375, 0.7143, 0.9062, 0.7143, 0.9062, 1.0, 0.9375, 1.0, 0.9375, 0.8571, 0.9062, 0.8571, 0.9375, 0.1429, 0.9688, 0.1429, 0.9688, 0.0, 0.9375, 0.0, 0.9375, 0.2857, 0.9688, 0.2857, 0.9688, 0.1429, 0.9375, 0.1429, 0.9375, 0.4286, 0.9688, 0.4286, 0.9688, 0.2857, 0.9375, 0.2857, 0.9375, 0.5714, 0.9688, 0.5714, 0.9688, 0.4286, 0.9375, 0.4286, 0.9375, 0.7143, 0.9688, 0.7143, 0.9688, 0.5714, 0.9375, 0.5714, 0.9375, 0.8571, 0.9688, 0.8571, 0.9688, 0.7143, 0.9375, 0.7143, 0.9375, 1.0, 0.9688, 1.0, 0.9688, 0.8571, 0.9375, 0.8571, 0.9688, 0.1429, 1.0, 0.1429, 1.0, 0.0, 0.9688, 0.0, 0.9688, 0.2857, 1.0, 0.2857, 1.0, 0.1429, 0.9688, 0.1429, 0.9688, 0.4286, 1.0, 0.4286, 1.0, 0.2857, 0.9688, 0.2857, 0.9688, 0.5714, 1.0, 0.5714, 1.0, 0.4286, 0.9688, 0.4286, 0.9688, 0.7143, 1.0, 0.7143, 1.0, 0.5714, 0.9688, 0.5714, 0.9688, 0.8571, 1.0, 0.8571, 1.0, 0.7143, 0.9688, 0.7143, 0.9688, 1.0, 1.0, 1.0, 1.0, 0.8571, 0.9688, 0.8571, 0.5, 1.0, 0.4025, 0.9904, 0.3087, 0.9619, 0.2222, 0.9157, 0.1464, 0.8536, 0.08427, 0.7778, 0.03806, 0.6913, 0.009607, 0.5975, 0.0, 0.5, 0.009607, 0.4025, 0.03806, 0.3087, 0.08427, 0.2222, 0.1464, 0.1464, 0.2222, 0.08427, 0.3087, 0.03806, 0.4025, 0.009607, 0.5, 0.0, 0.5975, 0.009607, 0.6913, 0.03806, 0.7778, 0.08427, 0.8536, 0.1464, 0.9157, 0.2222, 0.9619, 0.3087, 0.9904, 0.4025, 1.0, 0.5, 0.9904, 0.5975, 0.9619, 0.6913, 0.9157, 0.7778, 0.8536, 0.8536, 0.7778, 0.9157, 0.6913, 0.9619, 0.5975, 0.9904, 0.5, 1.0, 0.4025, 0.9904, 0.3087, 0.9619, 0.2222, 0.9157, 0.1464, 0.8536, 0.08427, 0.7778, 0.03806, 0.6913, 0.009607, 0.5975, 0.0, 0.5, 0.009607, 0.4025, 0.03806, 0.3087, 0.08427, 0.2222, 0.1464, 0.1464, 0.2222, 0.08427, 0.3087, 0.03806, 0.4025, 0.009607, 0.5, 0.0, 0.5975, 0.009607, 0.6913, 0.03806, 0.7778, 0.08427, 0.8536, 0.1464, 0.9157, 0.2222, 0.9619, 0.3087, 0.9904, 0.4025, 1.0, 0.5, 0.9904, 0.5975, 0.9619, 0.6913, 0.9157, 0.7778, 0.8536, 0.8536, 0.7778, 0.9157, 0.6913, 0.9619, 0.5975, 0.9904])
me_surfcylinder.auto_texspace = False
me_surfcylinder.update()

# ---- objects
ob_surfcylinder = bpy.data.objects.new('SurfCylinder', me_surfcylinder)

# ---- transforms, parenting, visibility, modifiers, constraints
ob_surfcylinder.location = (0.0, 0.0, 0.1319)
ob_surfcylinder.scale = (-0.1557, -0.1557, 0.01054)

# ---- collection membership
scene.collection.objects.link(ob_surfcylinder)

# ---- scene / render settings (as saved in the file)
scene.frame_start = 1; scene.frame_end = 250; scene.frame_set(10)
scene.render.engine = 'BLENDER_EEVEE_NEXT'
scene.cycles.sampling_pattern = 'TABULATED_SOBOL'
scene.eevee.ray_tracing_options.trace_max_roughness = 0.0
bpy.context.view_layer.update()

# ---- added for rendering (the .blend has no active camera and no usable light): camera, sun
cam_auto = bpy.data.cameras.new('AutoCamera')
cam_auto.lens = 50.0
cam_auto.sensor_width = 36.0
cam_auto.clip_end = 1000.0
ob_auto_camera = bpy.data.objects.new('AutoCamera', cam_auto)
scene.collection.objects.link(ob_auto_camera)
ob_auto_camera.location = (0.408718, -0.490462, 0.452378)
ob_auto_camera.rotation_euler = (1.09748, -7.21219e-08, 0.694738)
scene.camera = ob_auto_camera
light_auto_sun = bpy.data.lights.new('AutoSun', 'SUN')
light_auto_sun.energy = 3.0
light_auto_sun.angle = 0.0523599
ob_auto_sun = bpy.data.objects.new('AutoSun', light_auto_sun)
scene.collection.objects.link(ob_auto_sun)
ob_auto_sun.rotation_euler = (0.872665, 0.174533, 0.523599)
bpy.context.view_layer.update()
